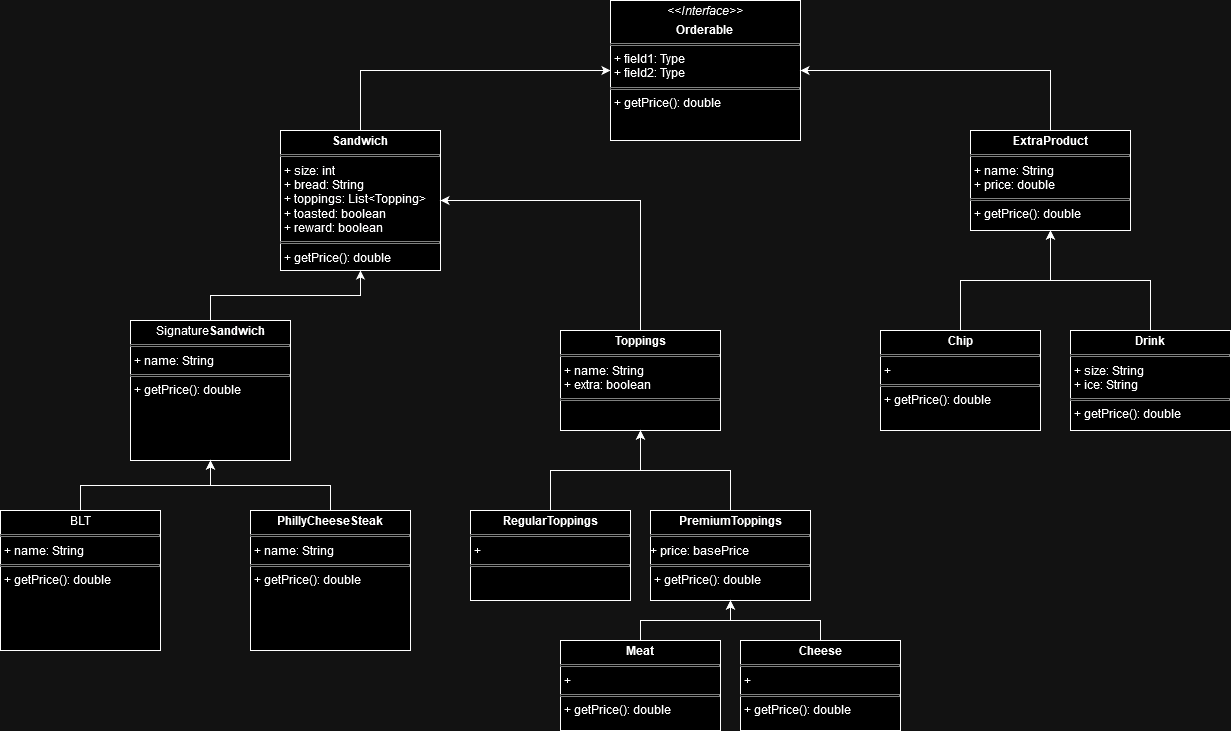

The diagram above was exported from draw.io. Its source (the exported page's mxGraphModel, read from the mxfile embedded in the PNG):
<mxGraphModel dx="2284" dy="754" grid="1" gridSize="10" guides="1" tooltips="1" connect="1" arrows="1" fold="1" page="1" pageScale="1" pageWidth="850" pageHeight="1100" math="0" shadow="0">
  <root>
    <mxCell id="0" />
    <mxCell id="1" parent="0" />
    <mxCell id="qWjWBWwEIh74lENXCD5G-12" style="edgeStyle=orthogonalEdgeStyle;rounded=0;orthogonalLoop=1;jettySize=auto;html=1;exitX=0.5;exitY=0;exitDx=0;exitDy=0;entryX=0;entryY=0.5;entryDx=0;entryDy=0;" parent="1" source="qWjWBWwEIh74lENXCD5G-1" target="qWjWBWwEIh74lENXCD5G-10" edge="1">
      <mxGeometry relative="1" as="geometry" />
    </mxCell>
    <mxCell id="qWjWBWwEIh74lENXCD5G-1" value="&lt;p style=&quot;margin:0px;margin-top:4px;text-align:center;&quot;&gt;&lt;b&gt;Sandwich&lt;/b&gt;&lt;/p&gt;&lt;hr size=&quot;1&quot; style=&quot;border-style:solid;&quot;&gt;&lt;p style=&quot;margin:0px;margin-left:4px;&quot;&gt;+ size: int&lt;/p&gt;&lt;p style=&quot;margin:0px;margin-left:4px;&quot;&gt;+ bread: String&lt;br&gt;&lt;/p&gt;&lt;p style=&quot;margin:0px;margin-left:4px;&quot;&gt;+ toppings: List&amp;lt;Topping&amp;gt;&lt;/p&gt;&lt;p style=&quot;margin:0px;margin-left:4px;&quot;&gt;+ toasted: boolean&lt;/p&gt;&lt;p style=&quot;margin:0px;margin-left:4px;&quot;&gt;+ reward: boolean&lt;br&gt;&lt;/p&gt;&lt;hr size=&quot;1&quot; style=&quot;border-style:solid;&quot;&gt;&lt;p style=&quot;margin:0px;margin-left:4px;&quot;&gt;+ getPrice(): double&lt;br&gt;&lt;/p&gt;" style="verticalAlign=top;align=left;overflow=fill;html=1;whiteSpace=wrap;" parent="1" vertex="1">
      <mxGeometry y="130" width="160" height="140" as="geometry" />
    </mxCell>
    <mxCell id="Rz8m-60fC3caic3mMeNN-7" style="edgeStyle=orthogonalEdgeStyle;rounded=0;orthogonalLoop=1;jettySize=auto;html=1;exitX=0.5;exitY=0;exitDx=0;exitDy=0;entryX=1;entryY=0.5;entryDx=0;entryDy=0;" edge="1" parent="1" source="qWjWBWwEIh74lENXCD5G-2" target="qWjWBWwEIh74lENXCD5G-1">
      <mxGeometry relative="1" as="geometry" />
    </mxCell>
    <mxCell id="qWjWBWwEIh74lENXCD5G-2" value="&lt;p style=&quot;margin:0px;margin-top:4px;text-align:center;&quot;&gt;&lt;b&gt;Toppings&lt;/b&gt;&lt;/p&gt;&lt;hr size=&quot;1&quot; style=&quot;border-style:solid;&quot;&gt;&lt;p style=&quot;margin:0px;margin-left:4px;&quot;&gt;+ name: String&lt;br&gt;&lt;/p&gt;&lt;p style=&quot;margin:0px;margin-left:4px;&quot;&gt;+ extra: boolean&lt;br&gt;&lt;/p&gt;&lt;hr size=&quot;1&quot; style=&quot;border-style:solid;&quot;&gt;&lt;p style=&quot;margin:0px;margin-left:4px;&quot;&gt;&lt;br&gt;&lt;/p&gt;" style="verticalAlign=top;align=left;overflow=fill;html=1;whiteSpace=wrap;" parent="1" vertex="1">
      <mxGeometry x="280" y="330" width="160" height="100" as="geometry" />
    </mxCell>
    <mxCell id="qWjWBWwEIh74lENXCD5G-5" style="edgeStyle=orthogonalEdgeStyle;rounded=0;orthogonalLoop=1;jettySize=auto;html=1;exitX=0.5;exitY=0;exitDx=0;exitDy=0;entryX=0.5;entryY=1;entryDx=0;entryDy=0;" parent="1" source="qWjWBWwEIh74lENXCD5G-3" target="qWjWBWwEIh74lENXCD5G-2" edge="1">
      <mxGeometry relative="1" as="geometry" />
    </mxCell>
    <mxCell id="qWjWBWwEIh74lENXCD5G-3" value="&lt;p style=&quot;margin:0px;margin-top:4px;text-align:center;&quot;&gt;&lt;b&gt;RegularToppings&lt;/b&gt;&lt;/p&gt;&lt;hr size=&quot;1&quot; style=&quot;border-style:solid;&quot;&gt;&lt;p style=&quot;margin:0px;margin-left:4px;&quot;&gt;+ &lt;br&gt;&lt;/p&gt;&lt;hr size=&quot;1&quot; style=&quot;border-style:solid;&quot;&gt;&lt;p style=&quot;margin:0px;margin-left:4px;&quot;&gt;&lt;br&gt;&lt;/p&gt;" style="verticalAlign=top;align=left;overflow=fill;html=1;whiteSpace=wrap;" parent="1" vertex="1">
      <mxGeometry x="190" y="510" width="160" height="90" as="geometry" />
    </mxCell>
    <mxCell id="qWjWBWwEIh74lENXCD5G-6" style="edgeStyle=orthogonalEdgeStyle;rounded=0;orthogonalLoop=1;jettySize=auto;html=1;exitX=0.5;exitY=0;exitDx=0;exitDy=0;entryX=0.5;entryY=1;entryDx=0;entryDy=0;" parent="1" source="qWjWBWwEIh74lENXCD5G-4" target="qWjWBWwEIh74lENXCD5G-2" edge="1">
      <mxGeometry relative="1" as="geometry" />
    </mxCell>
    <mxCell id="qWjWBWwEIh74lENXCD5G-4" value="&lt;p style=&quot;margin:0px;margin-top:4px;text-align:center;&quot;&gt;&lt;b&gt;PremiumToppings&lt;/b&gt;&lt;/p&gt;&lt;hr size=&quot;1&quot; style=&quot;border-style:solid;&quot;&gt;+ price: basePrice&lt;br&gt;&lt;hr size=&quot;1&quot; style=&quot;border-style:solid;&quot;&gt;&lt;p style=&quot;margin:0px;margin-left:4px;&quot;&gt;+ getPrice(): double&lt;/p&gt;" style="verticalAlign=top;align=left;overflow=fill;html=1;whiteSpace=wrap;" parent="1" vertex="1">
      <mxGeometry x="370" y="510" width="160" height="90" as="geometry" />
    </mxCell>
    <mxCell id="qWjWBWwEIh74lENXCD5G-15" style="edgeStyle=orthogonalEdgeStyle;rounded=0;orthogonalLoop=1;jettySize=auto;html=1;exitX=0.5;exitY=0;exitDx=0;exitDy=0;entryX=0.5;entryY=1;entryDx=0;entryDy=0;" parent="1" source="qWjWBWwEIh74lENXCD5G-8" target="qWjWBWwEIh74lENXCD5G-13" edge="1">
      <mxGeometry relative="1" as="geometry">
        <mxPoint x="680" y="300" as="targetPoint" />
      </mxGeometry>
    </mxCell>
    <mxCell id="qWjWBWwEIh74lENXCD5G-8" value="&lt;p style=&quot;margin:0px;margin-top:4px;text-align:center;&quot;&gt;&lt;b&gt;Drink&lt;/b&gt;&lt;/p&gt;&lt;hr size=&quot;1&quot; style=&quot;border-style:solid;&quot;&gt;&lt;p style=&quot;margin:0px;margin-left:4px;&quot;&gt;+ size: String&lt;/p&gt;&lt;p style=&quot;margin:0px;margin-left:4px;&quot;&gt;+ ice: String&lt;br&gt;&lt;/p&gt;&lt;hr size=&quot;1&quot; style=&quot;border-style:solid;&quot;&gt;&lt;p style=&quot;margin:0px;margin-left:4px;&quot;&gt;+ getPrice(): double&lt;/p&gt;" style="verticalAlign=top;align=left;overflow=fill;html=1;whiteSpace=wrap;" parent="1" vertex="1">
      <mxGeometry x="790" y="330" width="160" height="100" as="geometry" />
    </mxCell>
    <mxCell id="qWjWBWwEIh74lENXCD5G-14" style="edgeStyle=orthogonalEdgeStyle;rounded=0;orthogonalLoop=1;jettySize=auto;html=1;exitX=0.5;exitY=0;exitDx=0;exitDy=0;entryX=0.5;entryY=1;entryDx=0;entryDy=0;" parent="1" source="qWjWBWwEIh74lENXCD5G-9" target="qWjWBWwEIh74lENXCD5G-13" edge="1">
      <mxGeometry relative="1" as="geometry" />
    </mxCell>
    <mxCell id="qWjWBWwEIh74lENXCD5G-9" value="&lt;p style=&quot;margin:0px;margin-top:4px;text-align:center;&quot;&gt;&lt;b&gt;Chip&lt;/b&gt;&lt;/p&gt;&lt;hr size=&quot;1&quot; style=&quot;border-style:solid;&quot;&gt;&lt;p style=&quot;margin:0px;margin-left:4px;&quot;&gt;+ &lt;br&gt;&lt;/p&gt;&lt;hr size=&quot;1&quot; style=&quot;border-style:solid;&quot;&gt;&lt;p style=&quot;margin:0px;margin-left:4px;&quot;&gt;+ getPrice(): double&lt;/p&gt;" style="verticalAlign=top;align=left;overflow=fill;html=1;whiteSpace=wrap;" parent="1" vertex="1">
      <mxGeometry x="600" y="330" width="160" height="100" as="geometry" />
    </mxCell>
    <mxCell id="qWjWBWwEIh74lENXCD5G-10" value="&lt;p style=&quot;margin:0px;margin-top:4px;text-align:center;&quot;&gt;&lt;i&gt;&amp;lt;&amp;lt;Interface&amp;gt;&amp;gt;&lt;/i&gt;&lt;/p&gt;&lt;p style=&quot;margin:0px;margin-top:4px;text-align:center;&quot;&gt;&lt;b&gt;Orderable&lt;/b&gt;&lt;br&gt;&lt;/p&gt;&lt;hr size=&quot;1&quot; style=&quot;border-style:solid;&quot;&gt;&lt;p style=&quot;margin:0px;margin-left:4px;&quot;&gt;+ field1: Type&lt;br&gt;+ field2: Type&lt;/p&gt;&lt;hr size=&quot;1&quot; style=&quot;border-style:solid;&quot;&gt;&lt;p style=&quot;margin:0px;margin-left:4px;&quot;&gt;+ getPrice(): double&lt;/p&gt;" style="verticalAlign=top;align=left;overflow=fill;html=1;whiteSpace=wrap;" parent="1" vertex="1">
      <mxGeometry x="330" width="190" height="140" as="geometry" />
    </mxCell>
    <mxCell id="qWjWBWwEIh74lENXCD5G-18" style="edgeStyle=orthogonalEdgeStyle;rounded=0;orthogonalLoop=1;jettySize=auto;html=1;exitX=0.5;exitY=0;exitDx=0;exitDy=0;entryX=1;entryY=0.5;entryDx=0;entryDy=0;" parent="1" source="qWjWBWwEIh74lENXCD5G-13" target="qWjWBWwEIh74lENXCD5G-10" edge="1">
      <mxGeometry relative="1" as="geometry" />
    </mxCell>
    <mxCell id="qWjWBWwEIh74lENXCD5G-13" value="&lt;p style=&quot;margin:0px;margin-top:4px;text-align:center;&quot;&gt;&lt;b&gt;ExtraProduct&lt;/b&gt;&lt;/p&gt;&lt;hr size=&quot;1&quot; style=&quot;border-style:solid;&quot;&gt;&lt;p style=&quot;margin:0px;margin-left:4px;&quot;&gt;+ name: String&lt;br&gt;&lt;/p&gt;&lt;p style=&quot;margin:0px;margin-left:4px;&quot;&gt;+ price: double&lt;br&gt;&lt;/p&gt;&lt;hr size=&quot;1&quot; style=&quot;border-style:solid;&quot;&gt;&lt;p style=&quot;margin:0px;margin-left:4px;&quot;&gt;+ getPrice(): double&lt;/p&gt;" style="verticalAlign=top;align=left;overflow=fill;html=1;whiteSpace=wrap;" parent="1" vertex="1">
      <mxGeometry x="690" y="130" width="160" height="100" as="geometry" />
    </mxCell>
    <mxCell id="qWjWBWwEIh74lENXCD5G-21" style="edgeStyle=orthogonalEdgeStyle;rounded=0;orthogonalLoop=1;jettySize=auto;html=1;exitX=0.5;exitY=0;exitDx=0;exitDy=0;entryX=0.5;entryY=1;entryDx=0;entryDy=0;" parent="1" source="qWjWBWwEIh74lENXCD5G-19" target="qWjWBWwEIh74lENXCD5G-4" edge="1">
      <mxGeometry relative="1" as="geometry" />
    </mxCell>
    <mxCell id="qWjWBWwEIh74lENXCD5G-19" value="&lt;p style=&quot;margin:0px;margin-top:4px;text-align:center;&quot;&gt;&lt;b&gt;Meat&lt;/b&gt;&lt;/p&gt;&lt;hr size=&quot;1&quot; style=&quot;border-style:solid;&quot;&gt;&lt;p style=&quot;margin:0px;margin-left:4px;&quot;&gt;+ &lt;br&gt;&lt;/p&gt;&lt;hr size=&quot;1&quot; style=&quot;border-style:solid;&quot;&gt;&lt;p style=&quot;margin:0px;margin-left:4px;&quot;&gt;+ getPrice(): double&lt;/p&gt;" style="verticalAlign=top;align=left;overflow=fill;html=1;whiteSpace=wrap;" parent="1" vertex="1">
      <mxGeometry x="280" y="640" width="160" height="90" as="geometry" />
    </mxCell>
    <mxCell id="qWjWBWwEIh74lENXCD5G-23" style="edgeStyle=orthogonalEdgeStyle;rounded=0;orthogonalLoop=1;jettySize=auto;html=1;exitX=0.5;exitY=0;exitDx=0;exitDy=0;entryX=0.5;entryY=1;entryDx=0;entryDy=0;" parent="1" source="qWjWBWwEIh74lENXCD5G-20" target="qWjWBWwEIh74lENXCD5G-4" edge="1">
      <mxGeometry relative="1" as="geometry" />
    </mxCell>
    <mxCell id="qWjWBWwEIh74lENXCD5G-20" value="&lt;p style=&quot;margin:0px;margin-top:4px;text-align:center;&quot;&gt;&lt;b&gt;Cheese&lt;/b&gt;&lt;/p&gt;&lt;hr size=&quot;1&quot; style=&quot;border-style:solid;&quot;&gt;&lt;p style=&quot;margin:0px;margin-left:4px;&quot;&gt;+ &lt;br&gt;&lt;/p&gt;&lt;hr size=&quot;1&quot; style=&quot;border-style:solid;&quot;&gt;&lt;p style=&quot;margin:0px;margin-left:4px;&quot;&gt;+ getPrice(): double&lt;/p&gt;" style="verticalAlign=top;align=left;overflow=fill;html=1;whiteSpace=wrap;" parent="1" vertex="1">
      <mxGeometry x="460" y="640" width="160" height="90" as="geometry" />
    </mxCell>
    <mxCell id="Rz8m-60fC3caic3mMeNN-2" style="edgeStyle=orthogonalEdgeStyle;rounded=0;orthogonalLoop=1;jettySize=auto;html=1;exitX=0.5;exitY=0;exitDx=0;exitDy=0;entryX=0.5;entryY=1;entryDx=0;entryDy=0;" edge="1" parent="1" source="Rz8m-60fC3caic3mMeNN-1" target="qWjWBWwEIh74lENXCD5G-1">
      <mxGeometry relative="1" as="geometry" />
    </mxCell>
    <mxCell id="Rz8m-60fC3caic3mMeNN-1" value="&lt;p style=&quot;margin:0px;margin-top:4px;text-align:center;&quot;&gt;Signature&lt;b&gt;Sandwich&lt;/b&gt;&lt;/p&gt;&lt;hr size=&quot;1&quot; style=&quot;border-style:solid;&quot;&gt;&lt;p style=&quot;margin:0px;margin-left:4px;&quot;&gt;+ name: String&lt;br&gt;&lt;/p&gt;&lt;hr size=&quot;1&quot; style=&quot;border-style:solid;&quot;&gt;&lt;p style=&quot;margin:0px;margin-left:4px;&quot;&gt;+ getPrice(): double&lt;br&gt;&lt;/p&gt;" style="verticalAlign=top;align=left;overflow=fill;html=1;whiteSpace=wrap;" vertex="1" parent="1">
      <mxGeometry x="-150" y="320" width="160" height="140" as="geometry" />
    </mxCell>
    <mxCell id="Rz8m-60fC3caic3mMeNN-6" style="edgeStyle=orthogonalEdgeStyle;rounded=0;orthogonalLoop=1;jettySize=auto;html=1;entryX=0.5;entryY=1;entryDx=0;entryDy=0;" edge="1" parent="1" source="Rz8m-60fC3caic3mMeNN-3" target="Rz8m-60fC3caic3mMeNN-1">
      <mxGeometry relative="1" as="geometry" />
    </mxCell>
    <mxCell id="Rz8m-60fC3caic3mMeNN-3" value="&lt;p style=&quot;margin:0px;margin-top:4px;text-align:center;&quot;&gt;BLT&lt;/p&gt;&lt;hr size=&quot;1&quot; style=&quot;border-style:solid;&quot;&gt;&lt;p style=&quot;margin:0px;margin-left:4px;&quot;&gt;+ name: String&lt;br&gt;&lt;/p&gt;&lt;hr size=&quot;1&quot; style=&quot;border-style:solid;&quot;&gt;&lt;p style=&quot;margin:0px;margin-left:4px;&quot;&gt;+ getPrice(): double&lt;br&gt;&lt;/p&gt;" style="verticalAlign=top;align=left;overflow=fill;html=1;whiteSpace=wrap;" vertex="1" parent="1">
      <mxGeometry x="-280" y="510" width="160" height="140" as="geometry" />
    </mxCell>
    <mxCell id="Rz8m-60fC3caic3mMeNN-5" style="edgeStyle=orthogonalEdgeStyle;rounded=0;orthogonalLoop=1;jettySize=auto;html=1;entryX=0.5;entryY=1;entryDx=0;entryDy=0;" edge="1" parent="1" source="Rz8m-60fC3caic3mMeNN-4" target="Rz8m-60fC3caic3mMeNN-1">
      <mxGeometry relative="1" as="geometry" />
    </mxCell>
    <mxCell id="Rz8m-60fC3caic3mMeNN-4" value="&lt;p style=&quot;margin:0px;margin-top:4px;text-align:center;&quot;&gt;&lt;b&gt;PhillyCheeseSteak&lt;/b&gt;&lt;br&gt;&lt;/p&gt;&lt;hr size=&quot;1&quot; style=&quot;border-style:solid;&quot;&gt;&lt;p style=&quot;margin:0px;margin-left:4px;&quot;&gt;+ name: String&lt;br&gt;&lt;/p&gt;&lt;hr size=&quot;1&quot; style=&quot;border-style:solid;&quot;&gt;&lt;p style=&quot;margin:0px;margin-left:4px;&quot;&gt;+ getPrice(): double&lt;br&gt;&lt;/p&gt;" style="verticalAlign=top;align=left;overflow=fill;html=1;whiteSpace=wrap;" vertex="1" parent="1">
      <mxGeometry x="-30" y="510" width="160" height="140" as="geometry" />
    </mxCell>
  </root>
</mxGraphModel>